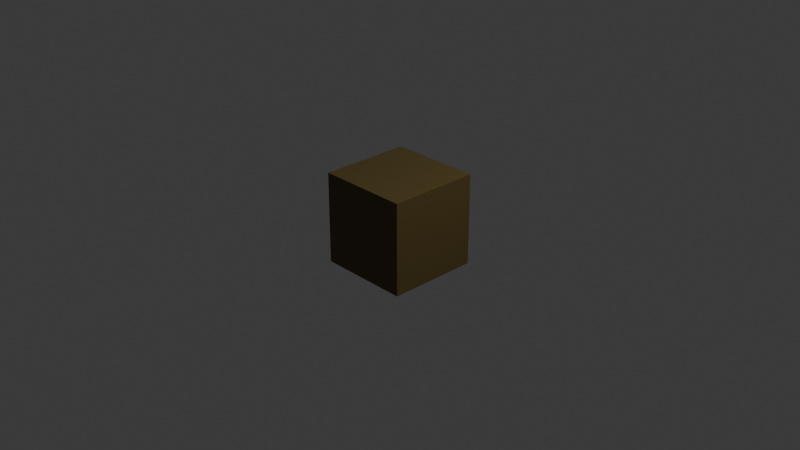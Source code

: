# Source: Shoulder.blend  (saved by Blender 5.2.44; exported with 4.5.12 LTS)
import bpy
from mathutils import Matrix  # noqa: F401  (used for matrix-valued properties, if any)

bpy.ops.wm.read_factory_settings(use_empty=True)
scene = bpy.context.scene
scene.name = 'Scene'

# ---- collections
col_collection = bpy.data.collections.new('Collection'); scene.collection.children.link(col_collection)

# ---- materials (node trees are filled in below, after node groups)
mat_material = bpy.data.materials.new('Material')
mat_material.alpha_threshold = 0.0
mat_material.use_backface_culling_lightprobe_volume = False
mat_material.roughness = 0.5
mat_material.line_color = (0.0, 0.0, 0.0, 1.0)

# ---- material node trees
mat_material.use_nodes = True; mat_material.node_tree.nodes.clear()
_N = mat_material.node_tree.nodes; _L = mat_material.node_tree.links
n0 = _N.new('ShaderNodeOutputMaterial'); n0.name = 'Material Output'; n0.location = (200, 100)
n1 = _N.new('ShaderNodeBsdfPrincipled'); n1.name = 'Principled BSDF'; n1.location = (-200, 100)
n1.inputs[0].default_value = (0.111, 0.07737, 0.02118, 1.0)
n1.inputs[10].default_value = 0.005
_L.new(n1.outputs[0], n0.inputs[0])
n0.is_active_output = True

# ---- world
world_world = bpy.data.worlds.new('World'); scene.world = world_world
world_world.use_nodes = True; world_world.node_tree.nodes.clear()
_N = world_world.node_tree.nodes; _L = world_world.node_tree.links
n0 = _N.new('ShaderNodeOutputWorld'); n0.name = 'World Output'; n0.location = (200, 100)
n1 = _N.new('ShaderNodeBackground'); n1.name = 'Background'; n1.location = (-200, 100)
n1.inputs[0].default_value = (0.05088, 0.05088, 0.05088, 1.0)
_L.new(n1.outputs[0], n0.inputs[0])
n0.is_active_output = True
world_world.color = (0.05088, 0.05088, 0.05088)
world_world.sun_shadow_jitter_overblur = 0.0

# ---- cameras
cam_camera = bpy.data.cameras.new('Camera')
cam_camera.clip_end = 100.0
cam_camera.ortho_scale = 7.314

# ---- lights
light_light = bpy.data.lights.new('Light', 'POINT')
light_light.energy = 1000.0
light_light.shadow_soft_size = 0.1

# ---- meshes
me_cube = bpy.data.meshes.new('Cube')
me_cube.from_pydata([(1.0, 1.0, 1.0), (1.0, 1.0, -1.0), (1.0, -1.0, 1.0), (1.0, -1.0, -1.0), (-1.0, 1.0, 1.0), (-1.0, 1.0, -1.0), (-1.0, -1.0, 1.0), (-1.0, -1.0, -1.0)], [], [(0, 4, 6, 2), (3, 2, 6, 7), (7, 6, 4, 5), (5, 1, 3, 7), (1, 0, 2, 3), (5, 4, 0, 1)])
_uv = me_cube.uv_layers.new(name='UVMap')
_uv.uv.foreach_set('vector', [0.625, 0.5, 0.875, 0.5, 0.875, 0.75, 0.625, 0.75, 0.375, 0.75, 0.625, 0.75, 0.625, 1.0, 0.375, 1.0, 0.375, 0.0, 0.625, 0.0, 0.625, 0.25, 0.375, 0.25, 0.125, 0.5, 0.375, 0.5, 0.375, 0.75, 0.125, 0.75, 0.375, 0.5, 0.625, 0.5, 0.625, 0.75, 0.375, 0.75, 0.375, 0.25, 0.625, 0.25, 0.625, 0.5, 0.375, 0.5])
me_cube.materials.append(mat_material)
me_cube.use_mirror_vertex_groups = False
me_cube.update()

# ---- objects
ob_cube = bpy.data.objects.new('Cube', me_cube)
ob_light = bpy.data.objects.new('Light', light_light)
ob_camera = bpy.data.objects.new('Camera', cam_camera)

# ---- transforms, parenting, visibility, modifiers, constraints
ob_cube.location = (0.0, 0.0, 0.0)
ob_cube.scale = (0.5, 0.5, 0.5)
ob_cube.lock_rotations_4d = False
ob_cube.empty_display_type = 'ARROWS'
ob_cube.lineart.crease_threshold = 0.0
ob_light.location = (4.076, 1.005, 5.904)
ob_light.rotation_euler = (0.6503, 0.05522, 1.866)
ob_light.lock_rotations_4d = False
ob_light.empty_display_type = 'ARROWS'
ob_light.color = (0.0, 0.0, 0.0, 0.0)
ob_light.lineart.crease_threshold = 0.0
ob_camera.location = (7.359, -6.926, 4.958)
ob_camera.rotation_euler = (1.109, 0.0, 0.8149)
ob_camera.lock_rotations_4d = False
ob_camera.empty_display_type = 'ARROWS'
ob_camera.color = (0.0, 0.0, 0.0, 0.0)
ob_camera.display_type = 'WIRE'
ob_camera.lineart.crease_threshold = 0.0

# ---- collection membership
col_collection.objects.link(ob_cube)
col_collection.objects.link(ob_light)
col_collection.objects.link(ob_camera)

# ---- scene / render settings (as saved in the file)
scene.camera = ob_camera
scene.frame_start = 1; scene.frame_end = 250; scene.frame_set(1)
scene.render.engine = 'BLENDER_EEVEE_NEXT'
scene.render.bake_bias = 0.0
scene.render.bake_samples = 0
scene.render.compositor_device = 'GPU'
scene.eevee.use_volume_custom_range = False
scene.eevee.fast_gi_thickness_near = 0.1
scene.eevee.fast_gi_thickness_far = 0.0
scene.eevee.ray_tracing_options.screen_trace_thickness = 0.1
bpy.context.view_layer.update()
